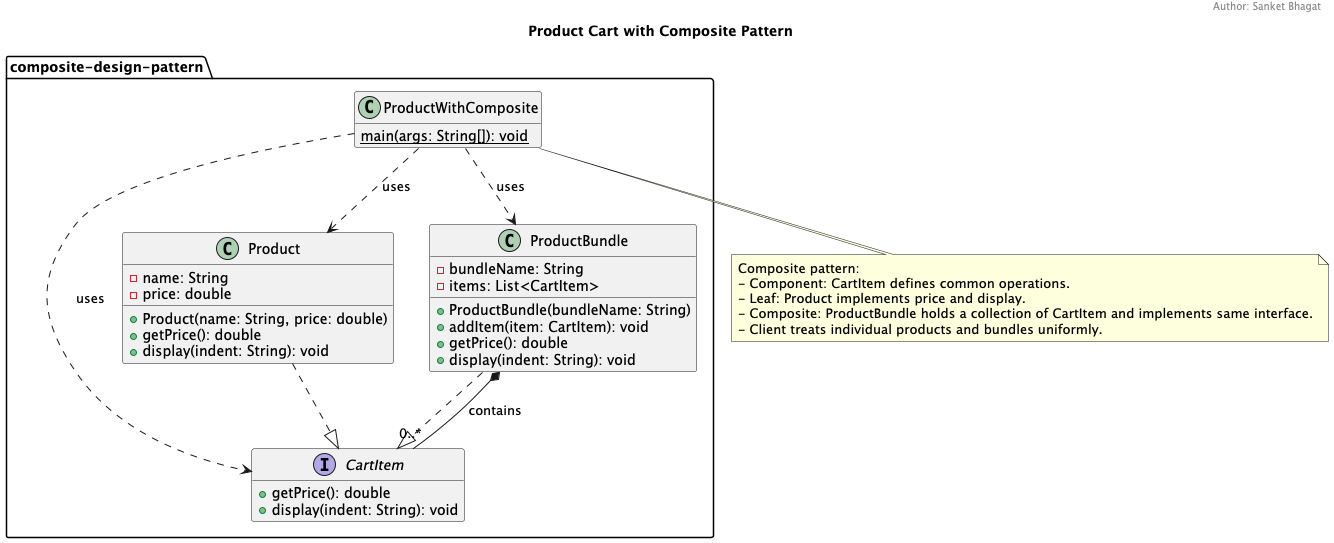

The diagram above was rendered by PlantUML. Its source (embedded in the PNG):
@startuml
title Product Cart with Composite Pattern
header Author: Sanket Bhagat
hide empty members
skinparam shadowing false

package "composite-design-pattern" {
  ' ===== Component =====
  interface CartItem {
    + getPrice(): double
    + display(indent: String): void
  }

  ' ===== Leaf =====
  class Product {
    - name: String
    - price: double
    + Product(name: String, price: double)
    + getPrice(): double
    + display(indent: String): void
  }

  ' ===== Composite =====
  class ProductBundle {
    - bundleName: String
    - items: List<CartItem>
    + ProductBundle(bundleName: String)
    + addItem(item: CartItem): void
    + getPrice(): double
    + display(indent: String): void
  }

  ' ===== Client / Driver =====
  class ProductWithComposite {
    {static} main(args: String[]): void
  }

  ' ===== Relationships =====
  Product ..|> CartItem
  ProductBundle ..|> CartItem

  ' Composite has-many CartItem (strong ownership of contained items for the bundle context)
  ProductBundle *-- "0..*" CartItem : contains

  ProductWithComposite ..> CartItem : uses
  ProductWithComposite ..> ProductBundle : uses
  ProductWithComposite ..> Product : uses
}

note bottom
Composite pattern:
- Component: CartItem defines common operations.
- Leaf: Product implements price and display.
- Composite: ProductBundle holds a collection of CartItem and implements same interface.
- Client treats individual products and bundles uniformly.
end note

@enduml